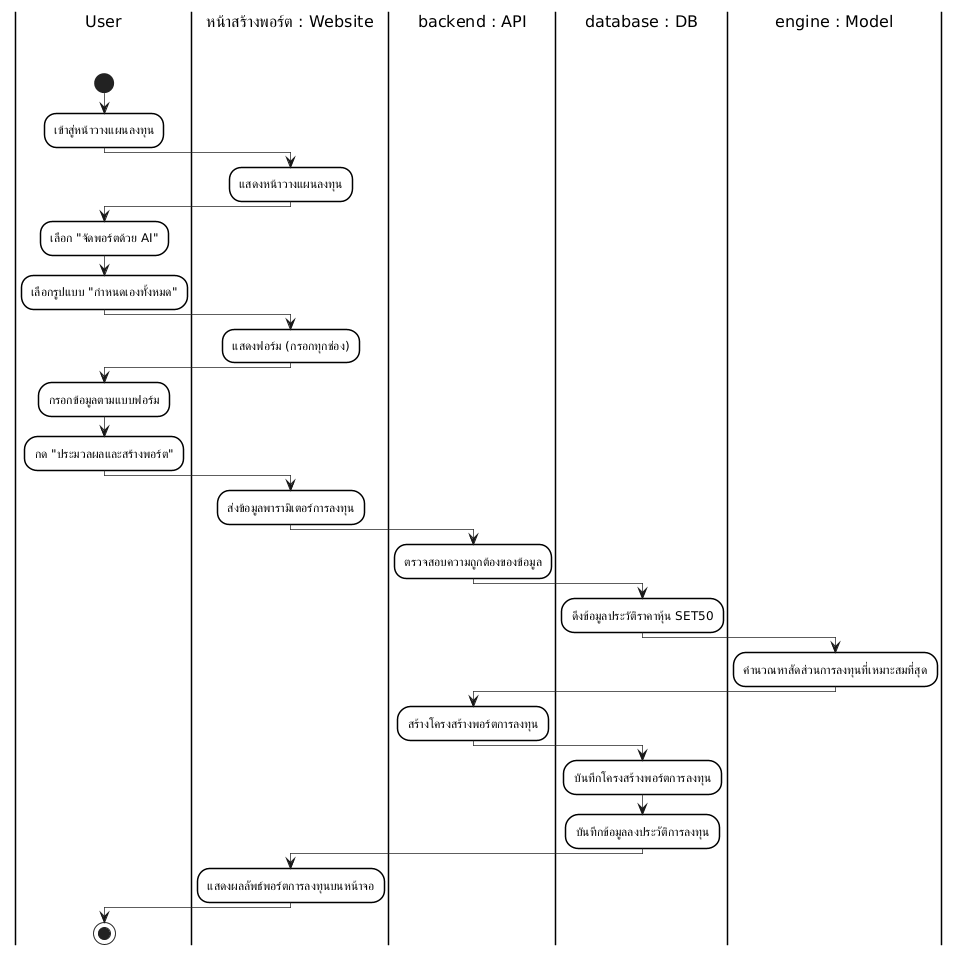

The diagram above was rendered by PlantUML. Its source (embedded in the PNG):
@startuml
skinparam monochrome true
skinparam shadowing false
skinparam backgroundcolor white
skinparam ranksep 50

' Swimlane Styling
skinparam SwimlaneBorderColor black
skinparam SwimlaneBorderThickness 1.5
skinparam SwimlaneBackgroundColor white
skinparam SwimlaneTitleBackgroundColor white
skinparam SwimlaneTitleFontColor black
skinparam SwimlaneTitleFontSize 16
skinparam SwimlaneTitleFontName Arial

' Activity Styling
skinparam ActivityBackgroundColor white
skinparam ActivityBorderColor black
skinparam ActivityBorderThickness 1.5
skinparam ArrowThickness 0.7

|User\n\n|
start
:เข้าสู่หน้าวางแผนลงทุน;
|หน้าสร้างพอร์ต : Website\n\n|
:แสดงหน้าวางแผนลงทุน;
|User\n\n|
:เลือก "จัดพอร์ตด้วย AI";
:เลือกรูปแบบ "กำหนดเองทั้งหมด";
|หน้าสร้างพอร์ต : Website\n\n|
:แสดงฟอร์ม (กรอกทุกช่อง);
|User\n\n|
:กรอกข้อมูลตามแบบฟอร์ม;
:กด "ประมวลผลและสร้างพอร์ต";
|หน้าสร้างพอร์ต : Website\n\n|
:ส่งข้อมูลพารามิเตอร์การลงทุน;
|backend : API\n\n|
:ตรวจสอบความถูกต้องของข้อมูล;
|database : DB\n\n|
:ดึงข้อมูลประวัติราคาหุ้น SET50;
|engine : Model\n\n|
:คำนวณหาสัดส่วนการลงทุนที่เหมาะสมที่สุด;
|backend : API\n\n|
:สร้างโครงสร้างพอร์ตการลงทุน;
|database : DB\n\n|
:บันทึกโครงสร้างพอร์ตการลงทุน;
:บันทึกข้อมูลลงประวัติการลงทุน;
|หน้าสร้างพอร์ต : Website\n\n|
:แสดงผลลัพธ์พอร์ตการลงทุนบนหน้าจอ;
|User\n\n|
stop
@enduml